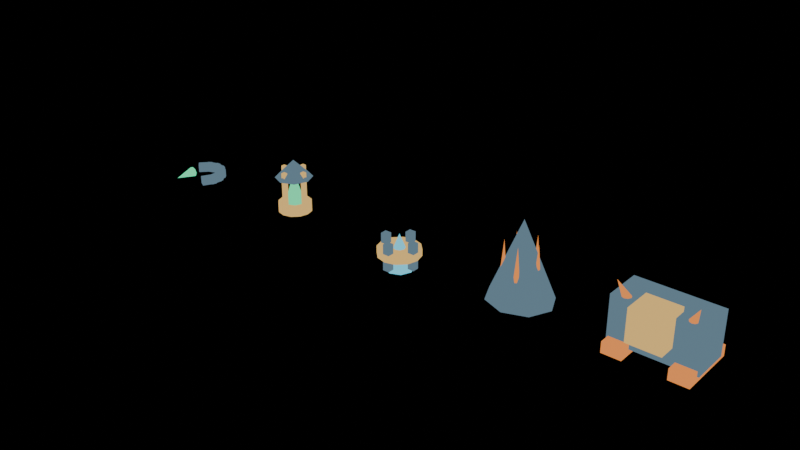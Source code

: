 # Source: roster-skill-props.blend  (saved by Blender 5.0.119; exported with 4.5.12 LTS)
import bpy
from mathutils import Matrix  # noqa: F401  (used for matrix-valued properties, if any)

bpy.ops.wm.read_factory_settings(use_empty=True)
scene = bpy.context.scene
scene.name = 'Roster skill props'

# ---- materials (node trees are filled in below, after node groups)
mat_painted_midnight_steel = bpy.data.materials.new('Painted midnight steel')
mat_painted_midnight_steel.diffuse_color = (0.12, 0.2, 0.26, 1.0)
mat_soul_jade = bpy.data.materials.new('Soul jade')
mat_soul_jade.diffuse_color = (0.1, 1.0, 0.46, 1.0)
mat_warm_brass = bpy.data.materials.new('Warm brass')
mat_warm_brass.diffuse_color = (0.85, 0.53, 0.16, 1.0)
mat_glacial_crystal = bpy.data.materials.new('Glacial crystal')
mat_glacial_crystal.diffuse_color = (0.16, 0.75, 1.0, 1.0)
mat_orange_warhead = bpy.data.materials.new('Orange warhead')
mat_orange_warhead.diffuse_color = (0.95, 0.3, 0.07, 1.0)

# ---- material node trees
mat_painted_midnight_steel.use_nodes = True; mat_painted_midnight_steel.node_tree.nodes.clear()
_N = mat_painted_midnight_steel.node_tree.nodes; _L = mat_painted_midnight_steel.node_tree.links
n0 = _N.new('ShaderNodeEmission'); n0.name = 'Emission'; n0.location = (0, 0)
n0.inputs[0].default_value = (0.12, 0.2, 0.26, 1.0)
n1 = _N.new('ShaderNodeOutputMaterial'); n1.name = 'Material Output'; n1.location = (0, 0)
_L.new(n0.outputs[0], n1.inputs[0])
n1.is_active_output = True
mat_soul_jade.use_nodes = True; mat_soul_jade.node_tree.nodes.clear()
_N = mat_soul_jade.node_tree.nodes; _L = mat_soul_jade.node_tree.links
n0 = _N.new('ShaderNodeEmission'); n0.name = 'Emission'; n0.location = (0, 0)
n0.inputs[0].default_value = (0.1, 1.0, 0.46, 1.0)
n1 = _N.new('ShaderNodeOutputMaterial'); n1.name = 'Material Output'; n1.location = (0, 0)
_L.new(n0.outputs[0], n1.inputs[0])
n1.is_active_output = True
mat_warm_brass.use_nodes = True; mat_warm_brass.node_tree.nodes.clear()
_N = mat_warm_brass.node_tree.nodes; _L = mat_warm_brass.node_tree.links
n0 = _N.new('ShaderNodeEmission'); n0.name = 'Emission'; n0.location = (0, 0)
n0.inputs[0].default_value = (0.85, 0.53, 0.16, 1.0)
n1 = _N.new('ShaderNodeOutputMaterial'); n1.name = 'Material Output'; n1.location = (0, 0)
_L.new(n0.outputs[0], n1.inputs[0])
n1.is_active_output = True
mat_glacial_crystal.use_nodes = True; mat_glacial_crystal.node_tree.nodes.clear()
_N = mat_glacial_crystal.node_tree.nodes; _L = mat_glacial_crystal.node_tree.links
n0 = _N.new('ShaderNodeEmission'); n0.name = 'Emission'; n0.location = (0, 0)
n0.inputs[0].default_value = (0.16, 0.75, 1.0, 1.0)
n1 = _N.new('ShaderNodeOutputMaterial'); n1.name = 'Material Output'; n1.location = (0, 0)
_L.new(n0.outputs[0], n1.inputs[0])
n1.is_active_output = True
mat_orange_warhead.use_nodes = True; mat_orange_warhead.node_tree.nodes.clear()
_N = mat_orange_warhead.node_tree.nodes; _L = mat_orange_warhead.node_tree.links
n0 = _N.new('ShaderNodeEmission'); n0.name = 'Emission'; n0.location = (0, 0)
n0.inputs[0].default_value = (0.95, 0.3, 0.07, 1.0)
n1 = _N.new('ShaderNodeOutputMaterial'); n1.name = 'Material Output'; n1.location = (0, 0)
_L.new(n0.outputs[0], n1.inputs[0])
n1.is_active_output = True

# ---- meshes
me_cube_001 = bpy.data.meshes.new('Cube.001')
me_cube_001.from_pydata([(-0.16, -0.46, -0.09), (-0.16, -0.46, 0.09), (-0.16, -0.3, -0.09), (-0.16, -0.3, 0.09), (0.16, -0.46, -0.09), (0.16, -0.46, 0.09), (0.16, -0.3, -0.09), (0.16, -0.3, 0.09), (0.0705, -0.4819, -0.09), (0.0705, -0.4819, 0.09), (-0.003385, -0.34, -0.09), (-0.003385, -0.34, 0.09), (0.3543, -0.3341, -0.09), (0.3543, -0.3341, 0.09), (0.2805, -0.1922, -0.09), (0.2805, -0.1922, 0.09), (0.2851, -0.3949, -0.09), (0.2851, -0.3949, 0.09), (0.154, -0.3031, -0.09), (0.154, -0.3031, 0.09), (0.4686, -0.1327, -0.09), (0.4686, -0.1327, 0.09), (0.3375, -0.04099, -0.09), (0.3375, -0.04099, 0.09), (0.4352, -0.2186, -0.09), (0.4352, -0.2186, 0.09), (0.2766, -0.1978, -0.09), (0.2766, -0.1978, 0.09), (0.4769, 0.09864, -0.09), (0.4769, 0.09864, 0.09), (0.3183, 0.1195, -0.09), (0.3183, 0.1195, 0.09), (0.487, 0.007046, -0.09), (0.487, 0.007046, 0.09), (0.3366, -0.0477, -0.09), (0.3366, -0.0477, 0.09), (0.3775, 0.3077, -0.09), (0.3775, 0.3077, 0.09), (0.2271, 0.253, -0.09), (0.2271, 0.253, 0.09), (0.4287, 0.2311, -0.09), (0.4287, 0.2311, 0.09), (0.3206, 0.1131, -0.09), (0.3206, 0.1131, 0.09), (0.1927, 0.4473, -0.09), (0.1927, 0.4473, 0.09), (0.08466, 0.3293, -0.09), (0.08466, 0.3293, 0.09), (0.2735, 0.403, -0.09), (0.2735, 0.403, 0.09), (0.2321, 0.2484, -0.09), (0.2321, 0.2484, 0.09), (-0.03559, 0.4857, -0.09), (-0.03559, 0.4857, 0.09), (-0.07697, 0.3312, -0.09), (-0.07697, 0.3312, 0.09), (-0.2404, 0.2105, 0.12), (-0.1997, 0.1361, 0.08485), (-0.1828, 0.1052, 1.049e-08), (-0.1997, 0.1361, -0.08485), (-0.2404, 0.2105, -0.12), (-0.281, 0.285, -0.08485), (-0.2979, 0.3158, 1.049e-08), (-0.281, 0.285, 0.08485), (-0.6616, -0.01959, -1.049e-08)], [], [(0, 1, 3, 2), (2, 3, 7, 6), (6, 7, 5, 4), (4, 5, 1, 0), (2, 6, 4, 0), (7, 3, 1, 5), (8, 9, 11, 10), (10, 11, 15, 14), (14, 15, 13, 12), (12, 13, 9, 8), (10, 14, 12, 8), (15, 11, 9, 13), (16, 17, 19, 18), (18, 19, 23, 22), (22, 23, 21, 20), (20, 21, 17, 16), (18, 22, 20, 16), (23, 19, 17, 21), (24, 25, 27, 26), (26, 27, 31, 30), (30, 31, 29, 28), (28, 29, 25, 24), (26, 30, 28, 24), (31, 27, 25, 29), (32, 33, 35, 34), (34, 35, 39, 38), (38, 39, 37, 36), (36, 37, 33, 32), (34, 38, 36, 32), (39, 35, 33, 37), (40, 41, 43, 42), (42, 43, 47, 46), (46, 47, 45, 44), (44, 45, 41, 40), (42, 46, 44, 40), (47, 43, 41, 45), (48, 49, 51, 50), (50, 51, 55, 54), (54, 55, 53, 52), (52, 53, 49, 48), (50, 54, 52, 48), (55, 51, 49, 53), (56, 64, 57), (57, 64, 58), (58, 64, 59), (59, 64, 60), (60, 64, 61), (61, 64, 62), (56, 57, 58, 59, 60, 61, 62, 63), (62, 64, 63), (63, 64, 56)])
me_cube_001.polygons.foreach_set('material_index', [0, 0, 0, 0, 0, 0, 0, 0, 0, 0, 0, 0, 0, 0, 0, 0, 0, 0, 0, 0, 0, 0, 0, 0, 0, 0, 0, 0, 0, 0, 0, 0, 0, 0, 0, 0, 0, 0, 0, 0, 0, 0, 1, 1, 1, 1, 1, 1, 1, 1, 1])
_uv = me_cube_001.uv_layers.new(name='UVMap')
_uv.uv.foreach_set('vector', [0.375, 0.0, 0.625, 0.0, 0.625, 0.25, 0.375, 0.25, 0.375, 0.25, 0.625, 0.25, 0.625, 0.5, 0.375, 0.5, 0.375, 0.5, 0.625, 0.5, 0.625, 0.75, 0.375, 0.75, 0.375, 0.75, 0.625, 0.75, 0.625, 1.0, 0.375, 1.0, 0.125, 0.5, 0.375, 0.5, 0.375, 0.75, 0.125, 0.75, 0.625, 0.5, 0.875, 0.5, 0.875, 0.75, 0.625, 0.75, 0.375, 0.0, 0.625, 0.0, 0.625, 0.25, 0.375, 0.25, 0.375, 0.25, 0.625, 0.25, 0.625, 0.5, 0.375, 0.5, 0.375, 0.5, 0.625, 0.5, 0.625, 0.75, 0.375, 0.75, 0.375, 0.75, 0.625, 0.75, 0.625, 1.0, 0.375, 1.0, 0.125, 0.5, 0.375, 0.5, 0.375, 0.75, 0.125, 0.75, 0.625, 0.5, 0.875, 0.5, 0.875, 0.75, 0.625, 0.75, 0.375, 0.0, 0.625, 0.0, 0.625, 0.25, 0.375, 0.25, 0.375, 0.25, 0.625, 0.25, 0.625, 0.5, 0.375, 0.5, 0.375, 0.5, 0.625, 0.5, 0.625, 0.75, 0.375, 0.75, 0.375, 0.75, 0.625, 0.75, 0.625, 1.0, 0.375, 1.0, 0.125, 0.5, 0.375, 0.5, 0.375, 0.75, 0.125, 0.75, 0.625, 0.5, 0.875, 0.5, 0.875, 0.75, 0.625, 0.75, 0.375, 0.0, 0.625, 0.0, 0.625, 0.25, 0.375, 0.25, 0.375, 0.25, 0.625, 0.25, 0.625, 0.5, 0.375, 0.5, 0.375, 0.5, 0.625, 0.5, 0.625, 0.75, 0.375, 0.75, 0.375, 0.75, 0.625, 0.75, 0.625, 1.0, 0.375, 1.0, 0.125, 0.5, 0.375, 0.5, 0.375, 0.75, 0.125, 0.75, 0.625, 0.5, 0.875, 0.5, 0.875, 0.75, 0.625, 0.75, 0.375, 0.0, 0.625, 0.0, 0.625, 0.25, 0.375, 0.25, 0.375, 0.25, 0.625, 0.25, 0.625, 0.5, 0.375, 0.5, 0.375, 0.5, 0.625, 0.5, 0.625, 0.75, 0.375, 0.75, 0.375, 0.75, 0.625, 0.75, 0.625, 1.0, 0.375, 1.0, 0.125, 0.5, 0.375, 0.5, 0.375, 0.75, 0.125, 0.75, 0.625, 0.5, 0.875, 0.5, 0.875, 0.75, 0.625, 0.75, 0.375, 0.0, 0.625, 0.0, 0.625, 0.25, 0.375, 0.25, 0.375, 0.25, 0.625, 0.25, 0.625, 0.5, 0.375, 0.5, 0.375, 0.5, 0.625, 0.5, 0.625, 0.75, 0.375, 0.75, 0.375, 0.75, 0.625, 0.75, 0.625, 1.0, 0.375, 1.0, 0.125, 0.5, 0.375, 0.5, 0.375, 0.75, 0.125, 0.75, 0.625, 0.5, 0.875, 0.5, 0.875, 0.75, 0.625, 0.75, 0.375, 0.0, 0.625, 0.0, 0.625, 0.25, 0.375, 0.25, 0.375, 0.25, 0.625, 0.25, 0.625, 0.5, 0.375, 0.5, 0.375, 0.5, 0.625, 0.5, 0.625, 0.75, 0.375, 0.75, 0.375, 0.75, 0.625, 0.75, 0.625, 1.0, 0.375, 1.0, 0.125, 0.5, 0.375, 0.5, 0.375, 0.75, 0.125, 0.75, 0.625, 0.5, 0.875, 0.5, 0.875, 0.75, 0.625, 0.75, 0.25, 0.49, 0.25, 0.25, 0.4197, 0.4197, 0.4197, 0.4197, 0.25, 0.25, 0.49, 0.25, 0.49, 0.25, 0.25, 0.25, 0.4197, 0.08029, 0.4197, 0.08029, 0.25, 0.25, 0.25, 0.01, 0.25, 0.01, 0.25, 0.25, 0.08029, 0.08029, 0.08029, 0.08029, 0.25, 0.25, 0.01, 0.25, 0.75, 0.49, 0.9197, 0.4197, 0.99, 0.25, 0.9197, 0.08029, 0.75, 0.01, 0.5803, 0.08029, 0.51, 0.25, 0.5803, 0.4197, 0.01, 0.25, 0.25, 0.25, 0.08029, 0.4197, 0.08029, 0.4197, 0.25, 0.25, 0.25, 0.49])
me_cube_001.materials.append(mat_painted_midnight_steel)
me_cube_001.materials.append(mat_soul_jade)
me_cube_001.update()
me_cone_001 = bpy.data.meshes.new('Cone.001')
me_cone_001.from_pydata([(0.0, 0.22, 0.17), (0.1556, 0.1556, 0.17), (0.22, 0.0, 0.17), (0.1556, -0.1556, 0.17), (0.0, -0.22, 0.17), (-0.1556, -0.1556, 0.17), (-0.22, 0.0, 0.17), (-0.1556, 0.1556, 0.17), (0.0, 0.0, 0.93), (0.0, 0.38, 0.0), (0.0, 0.38, 0.2), (0.19, 0.3291, 0.0), (0.19, 0.3291, 0.2), (0.3291, 0.19, 0.0), (0.3291, 0.19, 0.2), (0.38, 0.0, 0.0), (0.38, 0.0, 0.2), (0.3291, -0.19, 0.0), (0.3291, -0.19, 0.2), (0.19, -0.3291, 0.0), (0.19, -0.3291, 0.2), (0.0, -0.38, 0.0), (0.0, -0.38, 0.2), (-0.19, -0.3291, 0.0), (-0.19, -0.3291, 0.2), (-0.3291, -0.19, 0.0), (-0.3291, -0.19, 0.2), (-0.38, 0.0, 0.0), (-0.38, 0.0, 0.2), (-0.3291, 0.19, 0.0), (-0.3291, 0.19, 0.2), (-0.19, 0.3291, 0.0), (-0.19, 0.3291, 0.2), (0.0, 0.42, 0.8), (0.297, 0.297, 0.8), (0.42, 0.0, 0.8), (0.297, -0.297, 0.8), (0.0, -0.42, 0.8), (-0.297, -0.297, 0.8), (-0.42, 0.0, 0.8), (-0.297, 0.297, 0.8), (0.0, 0.0, 1.2), (0.245, -0.045, 0.12), (0.245, -0.045, 0.98), (0.245, 0.045, 0.12), (0.245, 0.045, 0.98), (0.335, -0.045, 0.12), (0.335, -0.045, 0.98), (0.335, 0.045, 0.12), (0.335, 0.045, 0.98), (-0.045, 0.245, 0.12), (-0.045, 0.245, 0.98), (-0.045, 0.335, 0.12), (-0.045, 0.335, 0.98), (0.045, 0.245, 0.12), (0.045, 0.245, 0.98), (0.045, 0.335, 0.12), (0.045, 0.335, 0.98), (-0.335, -0.045, 0.12), (-0.335, -0.045, 0.98), (-0.335, 0.045, 0.12), (-0.335, 0.045, 0.98), (-0.245, -0.045, 0.12), (-0.245, -0.045, 0.98), (-0.245, 0.045, 0.12), (-0.245, 0.045, 0.98), (-0.045, -0.335, 0.12), (-0.045, -0.335, 0.98), (-0.045, -0.245, 0.12), (-0.045, -0.245, 0.98), (0.045, -0.335, 0.12), (0.045, -0.335, 0.98), (0.045, -0.245, 0.12), (0.045, -0.245, 0.98)], [], [(0, 8, 1), (1, 8, 2), (2, 8, 3), (3, 8, 4), (4, 8, 5), (5, 8, 6), (0, 1, 2, 3, 4, 5, 6, 7), (6, 8, 7), (7, 8, 0), (9, 10, 12, 11), (11, 12, 14, 13), (13, 14, 16, 15), (15, 16, 18, 17), (17, 18, 20, 19), (19, 20, 22, 21), (21, 22, 24, 23), (23, 24, 26, 25), (25, 26, 28, 27), (27, 28, 30, 29), (12, 10, 32, 30, 28, 26, 24, 22, 20, 18, 16, 14), (29, 30, 32, 31), (31, 32, 10, 9), (9, 11, 13, 15, 17, 19, 21, 23, 25, 27, 29, 31), (33, 41, 34), (34, 41, 35), (35, 41, 36), (36, 41, 37), (37, 41, 38), (38, 41, 39), (33, 34, 35, 36, 37, 38, 39, 40), (39, 41, 40), (40, 41, 33), (42, 43, 45, 44), (44, 45, 49, 48), (48, 49, 47, 46), (46, 47, 43, 42), (44, 48, 46, 42), (49, 45, 43, 47), (50, 51, 53, 52), (52, 53, 57, 56), (56, 57, 55, 54), (54, 55, 51, 50), (52, 56, 54, 50), (57, 53, 51, 55), (58, 59, 61, 60), (60, 61, 65, 64), (64, 65, 63, 62), (62, 63, 59, 58), (60, 64, 62, 58), (65, 61, 59, 63), (66, 67, 69, 68), (68, 69, 73, 72), (72, 73, 71, 70), (70, 71, 67, 66), (68, 72, 70, 66), (73, 69, 67, 71)])
me_cone_001.polygons.foreach_set('material_index', [0, 0, 0, 0, 0, 0, 0, 0, 0, 1, 1, 1, 1, 1, 1, 1, 1, 1, 1, 1, 1, 1, 1, 2, 2, 2, 2, 2, 2, 2, 2, 2, 1, 1, 1, 1, 1, 1, 1, 1, 1, 1, 1, 1, 1, 1, 1, 1, 1, 1, 1, 1, 1, 1, 1, 1])
_uv = me_cone_001.uv_layers.new(name='UVMap')
_uv.uv.foreach_set('vector', [0.25, 0.49, 0.25, 0.25, 0.4197, 0.4197, 0.4197, 0.4197, 0.25, 0.25, 0.49, 0.25, 0.49, 0.25, 0.25, 0.25, 0.4197, 0.08029, 0.4197, 0.08029, 0.25, 0.25, 0.25, 0.01, 0.25, 0.01, 0.25, 0.25, 0.08029, 0.08029, 0.08029, 0.08029, 0.25, 0.25, 0.01, 0.25, 0.75, 0.49, 0.9197, 0.4197, 0.99, 0.25, 0.9197, 0.08029, 0.75, 0.01, 0.5803, 0.08029, 0.51, 0.25, 0.5803, 0.4197, 0.01, 0.25, 0.25, 0.25, 0.08029, 0.4197, 0.08029, 0.4197, 0.25, 0.25, 0.25, 0.49, 1.0, 0.5, 1.0, 1.0, 0.9167, 1.0, 0.9167, 0.5, 0.9167, 0.5, 0.9167, 1.0, 0.8333, 1.0, 0.8333, 0.5, 0.8333, 0.5, 0.8333, 1.0, 0.75, 1.0, 0.75, 0.5, 0.75, 0.5, 0.75, 1.0, 0.6667, 1.0, 0.6667, 0.5, 0.6667, 0.5, 0.6667, 1.0, 0.5833, 1.0, 0.5833, 0.5, 0.5833, 0.5, 0.5833, 1.0, 0.5, 1.0, 0.5, 0.5, 0.5, 0.5, 0.5, 1.0, 0.4167, 1.0, 0.4167, 0.5, 0.4167, 0.5, 0.4167, 1.0, 0.3333, 1.0, 0.3333, 0.5, 0.3333, 0.5, 0.3333, 1.0, 0.25, 1.0, 0.25, 0.5, 0.25, 0.5, 0.25, 1.0, 0.1667, 1.0, 0.1667, 0.5, 0.37, 0.4578, 0.25, 0.49, 0.13, 0.4578, 0.04215, 0.37, 0.01, 0.25, 0.04215, 0.13, 0.13, 0.04215, 0.25, 0.01, 0.37, 0.04215, 0.4578, 0.13, 0.49, 0.25, 0.4578, 0.37, 0.1667, 0.5, 0.1667, 1.0, 0.08333, 1.0, 0.08333, 0.5, 0.08333, 0.5, 0.08333, 1.0, 7.451e-08, 1.0, 7.451e-08, 0.5, 0.75, 0.49, 0.87, 0.4578, 0.9578, 0.37, 0.99, 0.25, 0.9578, 0.13, 0.87, 0.04215, 0.75, 0.01, 0.63, 0.04215, 0.5422, 0.13, 0.51, 0.25, 0.5422, 0.37, 0.63, 0.4578, 0.25, 0.49, 0.25, 0.25, 0.4197, 0.4197, 0.4197, 0.4197, 0.25, 0.25, 0.49, 0.25, 0.49, 0.25, 0.25, 0.25, 0.4197, 0.08029, 0.4197, 0.08029, 0.25, 0.25, 0.25, 0.01, 0.25, 0.01, 0.25, 0.25, 0.08029, 0.08029, 0.08029, 0.08029, 0.25, 0.25, 0.01, 0.25, 0.75, 0.49, 0.9197, 0.4197, 0.99, 0.25, 0.9197, 0.08029, 0.75, 0.01, 0.5803, 0.08029, 0.51, 0.25, 0.5803, 0.4197, 0.01, 0.25, 0.25, 0.25, 0.08029, 0.4197, 0.08029, 0.4197, 0.25, 0.25, 0.25, 0.49, 0.375, 0.0, 0.625, 0.0, 0.625, 0.25, 0.375, 0.25, 0.375, 0.25, 0.625, 0.25, 0.625, 0.5, 0.375, 0.5, 0.375, 0.5, 0.625, 0.5, 0.625, 0.75, 0.375, 0.75, 0.375, 0.75, 0.625, 0.75, 0.625, 1.0, 0.375, 1.0, 0.125, 0.5, 0.375, 0.5, 0.375, 0.75, 0.125, 0.75, 0.625, 0.5, 0.875, 0.5, 0.875, 0.75, 0.625, 0.75, 0.375, 0.0, 0.625, 0.0, 0.625, 0.25, 0.375, 0.25, 0.375, 0.25, 0.625, 0.25, 0.625, 0.5, 0.375, 0.5, 0.375, 0.5, 0.625, 0.5, 0.625, 0.75, 0.375, 0.75, 0.375, 0.75, 0.625, 0.75, 0.625, 1.0, 0.375, 1.0, 0.125, 0.5, 0.375, 0.5, 0.375, 0.75, 0.125, 0.75, 0.625, 0.5, 0.875, 0.5, 0.875, 0.75, 0.625, 0.75, 0.375, 0.0, 0.625, 0.0, 0.625, 0.25, 0.375, 0.25, 0.375, 0.25, 0.625, 0.25, 0.625, 0.5, 0.375, 0.5, 0.375, 0.5, 0.625, 0.5, 0.625, 0.75, 0.375, 0.75, 0.375, 0.75, 0.625, 0.75, 0.625, 1.0, 0.375, 1.0, 0.125, 0.5, 0.375, 0.5, 0.375, 0.75, 0.125, 0.75, 0.625, 0.5, 0.875, 0.5, 0.875, 0.75, 0.625, 0.75, 0.375, 0.0, 0.625, 0.0, 0.625, 0.25, 0.375, 0.25, 0.375, 0.25, 0.625, 0.25, 0.625, 0.5, 0.375, 0.5, 0.375, 0.5, 0.625, 0.5, 0.625, 0.75, 0.375, 0.75, 0.375, 0.75, 0.625, 0.75, 0.625, 1.0, 0.375, 1.0, 0.125, 0.5, 0.375, 0.5, 0.375, 0.75, 0.125, 0.75, 0.625, 0.5, 0.875, 0.5, 0.875, 0.75, 0.625, 0.75])
me_cone_001.materials.append(mat_soul_jade)
me_cone_001.materials.append(mat_warm_brass)
me_cone_001.materials.append(mat_painted_midnight_steel)
me_cone_001.update()
me_cone_003 = bpy.data.meshes.new('Cone.003')
me_cone_003.from_pydata([(0.0, 0.32, -0.4), (0.2263, 0.2263, -0.4), (0.32, 0.0, -0.4), (0.2263, -0.2263, -0.4), (0.0, -0.32, -0.4), (-0.2263, -0.2263, -0.4), (-0.32, 0.0, -0.4), (-0.2263, 0.2263, -0.4), (0.0, 0.0, 0.4), (0.0, 0.48, -0.075), (0.0, 0.48, 0.075), (0.24, 0.4157, -0.075), (0.24, 0.4157, 0.075), (0.4157, 0.24, -0.075), (0.4157, 0.24, 0.075), (0.48, 0.0, -0.075), (0.48, 0.0, 0.075), (0.4157, -0.24, -0.075), (0.4157, -0.24, 0.075), (0.24, -0.4157, -0.075), (0.24, -0.4157, 0.075), (0.0, -0.48, -0.075), (0.0, -0.48, 0.075), (-0.24, -0.4157, -0.075), (-0.24, -0.4157, 0.075), (-0.4157, -0.24, -0.075), (-0.4157, -0.24, 0.075), (-0.48, 0.0, -0.075), (-0.48, 0.0, 0.075), (-0.4157, 0.24, -0.075), (-0.4157, 0.24, 0.075), (-0.24, 0.4157, -0.075), (-0.24, 0.4157, 0.075), (0.285, -0.075, -0.3), (0.285, -0.075, 0.3), (0.285, 0.075, -0.3), (0.285, 0.075, 0.3), (0.435, -0.075, -0.3), (0.435, -0.075, 0.3), (0.435, 0.075, -0.3), (0.435, 0.075, 0.3), (-0.075, 0.285, -0.3), (-0.075, 0.285, 0.3), (-0.075, 0.435, -0.3), (-0.075, 0.435, 0.3), (0.075, 0.285, -0.3), (0.075, 0.285, 0.3), (0.075, 0.435, -0.3), (0.075, 0.435, 0.3), (-0.435, -0.075, -0.3), (-0.435, -0.075, 0.3), (-0.435, 0.075, -0.3), (-0.435, 0.075, 0.3), (-0.285, -0.075, -0.3), (-0.285, -0.075, 0.3), (-0.285, 0.075, -0.3), (-0.285, 0.075, 0.3), (-0.075, -0.435, -0.3), (-0.075, -0.435, 0.3), (-0.075, -0.285, -0.3), (-0.075, -0.285, 0.3), (0.075, -0.435, -0.3), (0.075, -0.435, 0.3), (0.075, -0.285, -0.3), (0.075, -0.285, 0.3)], [], [(0, 8, 1), (1, 8, 2), (2, 8, 3), (3, 8, 4), (4, 8, 5), (5, 8, 6), (0, 1, 2, 3, 4, 5, 6, 7), (6, 8, 7), (7, 8, 0), (9, 10, 12, 11), (11, 12, 14, 13), (13, 14, 16, 15), (15, 16, 18, 17), (17, 18, 20, 19), (19, 20, 22, 21), (21, 22, 24, 23), (23, 24, 26, 25), (25, 26, 28, 27), (27, 28, 30, 29), (12, 10, 32, 30, 28, 26, 24, 22, 20, 18, 16, 14), (29, 30, 32, 31), (31, 32, 10, 9), (9, 11, 13, 15, 17, 19, 21, 23, 25, 27, 29, 31), (33, 34, 36, 35), (35, 36, 40, 39), (39, 40, 38, 37), (37, 38, 34, 33), (35, 39, 37, 33), (40, 36, 34, 38), (41, 42, 44, 43), (43, 44, 48, 47), (47, 48, 46, 45), (45, 46, 42, 41), (43, 47, 45, 41), (48, 44, 42, 46), (49, 50, 52, 51), (51, 52, 56, 55), (55, 56, 54, 53), (53, 54, 50, 49), (51, 55, 53, 49), (56, 52, 50, 54), (57, 58, 60, 59), (59, 60, 64, 63), (63, 64, 62, 61), (61, 62, 58, 57), (59, 63, 61, 57), (64, 60, 58, 62)])
me_cone_003.polygons.foreach_set('material_index', [0, 0, 0, 0, 0, 0, 0, 0, 0, 1, 1, 1, 1, 1, 1, 1, 1, 1, 1, 1, 1, 1, 1, 2, 2, 2, 2, 2, 2, 2, 2, 2, 2, 2, 2, 2, 2, 2, 2, 2, 2, 2, 2, 2, 2, 2, 2])
_uv = me_cone_003.uv_layers.new(name='UVMap')
_uv.uv.foreach_set('vector', [0.25, 0.49, 0.25, 0.25, 0.4197, 0.4197, 0.4197, 0.4197, 0.25, 0.25, 0.49, 0.25, 0.49, 0.25, 0.25, 0.25, 0.4197, 0.08029, 0.4197, 0.08029, 0.25, 0.25, 0.25, 0.01, 0.25, 0.01, 0.25, 0.25, 0.08029, 0.08029, 0.08029, 0.08029, 0.25, 0.25, 0.01, 0.25, 0.75, 0.49, 0.9197, 0.4197, 0.99, 0.25, 0.9197, 0.08029, 0.75, 0.01, 0.5803, 0.08029, 0.51, 0.25, 0.5803, 0.4197, 0.01, 0.25, 0.25, 0.25, 0.08029, 0.4197, 0.08029, 0.4197, 0.25, 0.25, 0.25, 0.49, 1.0, 0.5, 1.0, 1.0, 0.9167, 1.0, 0.9167, 0.5, 0.9167, 0.5, 0.9167, 1.0, 0.8333, 1.0, 0.8333, 0.5, 0.8333, 0.5, 0.8333, 1.0, 0.75, 1.0, 0.75, 0.5, 0.75, 0.5, 0.75, 1.0, 0.6667, 1.0, 0.6667, 0.5, 0.6667, 0.5, 0.6667, 1.0, 0.5833, 1.0, 0.5833, 0.5, 0.5833, 0.5, 0.5833, 1.0, 0.5, 1.0, 0.5, 0.5, 0.5, 0.5, 0.5, 1.0, 0.4167, 1.0, 0.4167, 0.5, 0.4167, 0.5, 0.4167, 1.0, 0.3333, 1.0, 0.3333, 0.5, 0.3333, 0.5, 0.3333, 1.0, 0.25, 1.0, 0.25, 0.5, 0.25, 0.5, 0.25, 1.0, 0.1667, 1.0, 0.1667, 0.5, 0.37, 0.4578, 0.25, 0.49, 0.13, 0.4578, 0.04215, 0.37, 0.01, 0.25, 0.04215, 0.13, 0.13, 0.04215, 0.25, 0.01, 0.37, 0.04215, 0.4578, 0.13, 0.49, 0.25, 0.4578, 0.37, 0.1667, 0.5, 0.1667, 1.0, 0.08333, 1.0, 0.08333, 0.5, 0.08333, 0.5, 0.08333, 1.0, 7.451e-08, 1.0, 7.451e-08, 0.5, 0.75, 0.49, 0.87, 0.4578, 0.9578, 0.37, 0.99, 0.25, 0.9578, 0.13, 0.87, 0.04215, 0.75, 0.01, 0.63, 0.04215, 0.5422, 0.13, 0.51, 0.25, 0.5422, 0.37, 0.63, 0.4578, 0.375, 0.0, 0.625, 0.0, 0.625, 0.25, 0.375, 0.25, 0.375, 0.25, 0.625, 0.25, 0.625, 0.5, 0.375, 0.5, 0.375, 0.5, 0.625, 0.5, 0.625, 0.75, 0.375, 0.75, 0.375, 0.75, 0.625, 0.75, 0.625, 1.0, 0.375, 1.0, 0.125, 0.5, 0.375, 0.5, 0.375, 0.75, 0.125, 0.75, 0.625, 0.5, 0.875, 0.5, 0.875, 0.75, 0.625, 0.75, 0.375, 0.0, 0.625, 0.0, 0.625, 0.25, 0.375, 0.25, 0.375, 0.25, 0.625, 0.25, 0.625, 0.5, 0.375, 0.5, 0.375, 0.5, 0.625, 0.5, 0.625, 0.75, 0.375, 0.75, 0.375, 0.75, 0.625, 0.75, 0.625, 1.0, 0.375, 1.0, 0.125, 0.5, 0.375, 0.5, 0.375, 0.75, 0.125, 0.75, 0.625, 0.5, 0.875, 0.5, 0.875, 0.75, 0.625, 0.75, 0.375, 0.0, 0.625, 0.0, 0.625, 0.25, 0.375, 0.25, 0.375, 0.25, 0.625, 0.25, 0.625, 0.5, 0.375, 0.5, 0.375, 0.5, 0.625, 0.5, 0.625, 0.75, 0.375, 0.75, 0.375, 0.75, 0.625, 0.75, 0.625, 1.0, 0.375, 1.0, 0.125, 0.5, 0.375, 0.5, 0.375, 0.75, 0.125, 0.75, 0.625, 0.5, 0.875, 0.5, 0.875, 0.75, 0.625, 0.75, 0.375, 0.0, 0.625, 0.0, 0.625, 0.25, 0.375, 0.25, 0.375, 0.25, 0.625, 0.25, 0.625, 0.5, 0.375, 0.5, 0.375, 0.5, 0.625, 0.5, 0.625, 0.75, 0.375, 0.75, 0.375, 0.75, 0.625, 0.75, 0.625, 1.0, 0.375, 1.0, 0.125, 0.5, 0.375, 0.5, 0.375, 0.75, 0.125, 0.75, 0.625, 0.5, 0.875, 0.5, 0.875, 0.75, 0.625, 0.75])
me_cone_003.materials.append(mat_glacial_crystal)
me_cone_003.materials.append(mat_warm_brass)
me_cone_003.materials.append(mat_painted_midnight_steel)
me_cone_003.update()
me_cone_004 = bpy.data.meshes.new('Cone.004')
me_cone_004.from_pydata([(0.0, 0.65, 0.0), (0.5091, 0.4596, 0.0), (0.72, 0.0, 0.0), (0.5091, -0.4596, 0.0), (0.0, -0.65, 0.0), (-0.5091, -0.4596, 0.0), (-0.72, 0.0, 0.0), (-0.5091, 0.4596, 0.0), (0.0, 0.0, 1.7), (0.35, 0.12, -0.08), (0.4349, 0.08485, -0.08), (0.47, 0.0, -0.08), (0.4349, -0.08485, -0.08), (0.35, -0.12, -0.08), (0.2651, -0.08485, -0.08), (0.23, 0.0, -0.08), (0.2651, 0.08485, -0.08), (0.35, 0.0, 1.28), (0.1082, 0.4529, -0.08), (0.193, 0.4177, -0.08), (0.2282, 0.3329, -0.08), (0.193, 0.248, -0.08), (0.1082, 0.2129, -0.08), (0.0233, 0.248, -0.08), (-0.01184, 0.3329, -0.08), (0.0233, 0.4177, -0.08), (0.1082, 0.3329, 1.28), (-0.2832, 0.3257, -0.08), (-0.1983, 0.2906, -0.08), (-0.1632, 0.2057, -0.08), (-0.1983, 0.1209, -0.08), (-0.2832, 0.08572, -0.08), (-0.368, 0.1209, -0.08), (-0.4032, 0.2057, -0.08), (-0.368, 0.2906, -0.08), (-0.2832, 0.2057, 1.28), (-0.2832, -0.08572, -0.08), (-0.1983, -0.1209, -0.08), (-0.1632, -0.2057, -0.08), (-0.1983, -0.2906, -0.08), (-0.2832, -0.3257, -0.08), (-0.368, -0.2906, -0.08), (-0.4032, -0.2057, -0.08), (-0.368, -0.1209, -0.08), (-0.2832, -0.2057, 1.28), (0.1082, -0.2129, -0.08), (0.193, -0.248, -0.08), (0.2282, -0.3329, -0.08), (0.193, -0.4177, -0.08), (0.1082, -0.4529, -0.08), (0.0233, -0.4177, -0.08), (-0.01184, -0.3329, -0.08), (0.0233, -0.248, -0.08), (0.1082, -0.3329, 1.28)], [], [(0, 8, 1), (1, 8, 2), (2, 8, 3), (3, 8, 4), (4, 8, 5), (5, 8, 6), (0, 1, 2, 3, 4, 5, 6, 7), (6, 8, 7), (7, 8, 0), (9, 17, 10), (10, 17, 11), (11, 17, 12), (12, 17, 13), (13, 17, 14), (14, 17, 15), (9, 10, 11, 12, 13, 14, 15, 16), (15, 17, 16), (16, 17, 9), (18, 26, 19), (19, 26, 20), (20, 26, 21), (21, 26, 22), (22, 26, 23), (23, 26, 24), (18, 19, 20, 21, 22, 23, 24, 25), (24, 26, 25), (25, 26, 18), (27, 35, 28), (28, 35, 29), (29, 35, 30), (30, 35, 31), (31, 35, 32), (32, 35, 33), (27, 28, 29, 30, 31, 32, 33, 34), (33, 35, 34), (34, 35, 27), (36, 44, 37), (37, 44, 38), (38, 44, 39), (39, 44, 40), (40, 44, 41), (41, 44, 42), (36, 37, 38, 39, 40, 41, 42, 43), (42, 44, 43), (43, 44, 36), (45, 53, 46), (46, 53, 47), (47, 53, 48), (48, 53, 49), (49, 53, 50), (50, 53, 51), (45, 46, 47, 48, 49, 50, 51, 52), (51, 53, 52), (52, 53, 45)])
me_cone_004.polygons.foreach_set('material_index', [0, 0, 0, 0, 0, 0, 0, 0, 0, 1, 1, 1, 1, 1, 1, 1, 1, 1, 1, 1, 1, 1, 1, 1, 1, 1, 1, 1, 1, 1, 1, 1, 1, 1, 1, 1, 1, 1, 1, 1, 1, 1, 1, 1, 1, 1, 1, 1, 1, 1, 1, 1, 1, 1])
_uv = me_cone_004.uv_layers.new(name='UVMap')
_uv.uv.foreach_set('vector', [0.25, 0.49, 0.25, 0.25, 0.4197, 0.4197, 0.4197, 0.4197, 0.25, 0.25, 0.49, 0.25, 0.49, 0.25, 0.25, 0.25, 0.4197, 0.08029, 0.4197, 0.08029, 0.25, 0.25, 0.25, 0.01, 0.25, 0.01, 0.25, 0.25, 0.08029, 0.08029, 0.08029, 0.08029, 0.25, 0.25, 0.01, 0.25, 0.75, 0.49, 0.9197, 0.4197, 0.99, 0.25, 0.9197, 0.08029, 0.75, 0.01, 0.5803, 0.08029, 0.51, 0.25, 0.5803, 0.4197, 0.01, 0.25, 0.25, 0.25, 0.08029, 0.4197, 0.08029, 0.4197, 0.25, 0.25, 0.25, 0.49, 0.25, 0.49, 0.25, 0.25, 0.4197, 0.4197, 0.4197, 0.4197, 0.25, 0.25, 0.49, 0.25, 0.49, 0.25, 0.25, 0.25, 0.4197, 0.08029, 0.4197, 0.08029, 0.25, 0.25, 0.25, 0.01, 0.25, 0.01, 0.25, 0.25, 0.08029, 0.08029, 0.08029, 0.08029, 0.25, 0.25, 0.01, 0.25, 0.75, 0.49, 0.9197, 0.4197, 0.99, 0.25, 0.9197, 0.08029, 0.75, 0.01, 0.5803, 0.08029, 0.51, 0.25, 0.5803, 0.4197, 0.01, 0.25, 0.25, 0.25, 0.08029, 0.4197, 0.08029, 0.4197, 0.25, 0.25, 0.25, 0.49, 0.25, 0.49, 0.25, 0.25, 0.4197, 0.4197, 0.4197, 0.4197, 0.25, 0.25, 0.49, 0.25, 0.49, 0.25, 0.25, 0.25, 0.4197, 0.08029, 0.4197, 0.08029, 0.25, 0.25, 0.25, 0.01, 0.25, 0.01, 0.25, 0.25, 0.08029, 0.08029, 0.08029, 0.08029, 0.25, 0.25, 0.01, 0.25, 0.75, 0.49, 0.9197, 0.4197, 0.99, 0.25, 0.9197, 0.08029, 0.75, 0.01, 0.5803, 0.08029, 0.51, 0.25, 0.5803, 0.4197, 0.01, 0.25, 0.25, 0.25, 0.08029, 0.4197, 0.08029, 0.4197, 0.25, 0.25, 0.25, 0.49, 0.25, 0.49, 0.25, 0.25, 0.4197, 0.4197, 0.4197, 0.4197, 0.25, 0.25, 0.49, 0.25, 0.49, 0.25, 0.25, 0.25, 0.4197, 0.08029, 0.4197, 0.08029, 0.25, 0.25, 0.25, 0.01, 0.25, 0.01, 0.25, 0.25, 0.08029, 0.08029, 0.08029, 0.08029, 0.25, 0.25, 0.01, 0.25, 0.75, 0.49, 0.9197, 0.4197, 0.99, 0.25, 0.9197, 0.08029, 0.75, 0.01, 0.5803, 0.08029, 0.51, 0.25, 0.5803, 0.4197, 0.01, 0.25, 0.25, 0.25, 0.08029, 0.4197, 0.08029, 0.4197, 0.25, 0.25, 0.25, 0.49, 0.25, 0.49, 0.25, 0.25, 0.4197, 0.4197, 0.4197, 0.4197, 0.25, 0.25, 0.49, 0.25, 0.49, 0.25, 0.25, 0.25, 0.4197, 0.08029, 0.4197, 0.08029, 0.25, 0.25, 0.25, 0.01, 0.25, 0.01, 0.25, 0.25, 0.08029, 0.08029, 0.08029, 0.08029, 0.25, 0.25, 0.01, 0.25, 0.75, 0.49, 0.9197, 0.4197, 0.99, 0.25, 0.9197, 0.08029, 0.75, 0.01, 0.5803, 0.08029, 0.51, 0.25, 0.5803, 0.4197, 0.01, 0.25, 0.25, 0.25, 0.08029, 0.4197, 0.08029, 0.4197, 0.25, 0.25, 0.25, 0.49, 0.25, 0.49, 0.25, 0.25, 0.4197, 0.4197, 0.4197, 0.4197, 0.25, 0.25, 0.49, 0.25, 0.49, 0.25, 0.25, 0.25, 0.4197, 0.08029, 0.4197, 0.08029, 0.25, 0.25, 0.25, 0.01, 0.25, 0.01, 0.25, 0.25, 0.08029, 0.08029, 0.08029, 0.08029, 0.25, 0.25, 0.01, 0.25, 0.75, 0.49, 0.9197, 0.4197, 0.99, 0.25, 0.9197, 0.08029, 0.75, 0.01, 0.5803, 0.08029, 0.51, 0.25, 0.5803, 0.4197, 0.01, 0.25, 0.25, 0.25, 0.08029, 0.4197, 0.08029, 0.4197, 0.25, 0.25, 0.25, 0.49])
me_cone_004.materials.append(mat_painted_midnight_steel)
me_cone_004.materials.append(mat_orange_warhead)
me_cone_004.update()
me_cube_016 = bpy.data.meshes.new('Cube.016')
me_cube_016.from_pydata([(-0.9, -0.42, 0.14), (-0.9, -0.42, 1.1), (-0.9, 0.42, 0.14), (-0.9, 0.42, 1.1), (0.9, -0.42, 0.14), (0.9, -0.42, 1.1), (0.9, 0.42, 0.14), (0.9, 0.42, 1.1), (-0.36, -0.79, 0.5), (-0.36, -0.79, 1.2), (-0.36, -0.15, 0.5), (-0.36, -0.15, 1.2), (0.36, -0.79, 0.5), (0.36, -0.79, 1.2), (0.36, -0.15, 0.5), (0.36, -0.15, 1.2), (-0.4444, 0.03292, 0.6521), (-0.3074, -0.02305, 0.6912), (-0.2372, -0.1582, 0.6755), (-0.2749, -0.2933, 0.6142), (-0.3984, -0.3492, 0.5432), (-0.5354, -0.2933, 0.5041), (-0.6056, -0.1582, 0.5198), (-0.568, -0.02305, 0.5811), (-0.7786, -0.4418, 1.442), (-0.86, -0.65, 0.01), (-0.86, -0.65, 0.25), (-0.86, 0.65, 0.01), (-0.86, 0.65, 0.25), (-0.44, -0.65, 0.01), (-0.44, -0.65, 0.25), (-0.44, 0.65, 0.01), (-0.44, 0.65, 0.25), (0.4444, 0.03292, 0.6521), (0.568, -0.02305, 0.5811), (0.6056, -0.1582, 0.5198), (0.5354, -0.2933, 0.5041), (0.3984, -0.3492, 0.5432), (0.2749, -0.2933, 0.6142), (0.2372, -0.1582, 0.6755), (0.3074, -0.02305, 0.6912), (0.7786, -0.4418, 1.442), (0.44, -0.65, 0.01), (0.44, -0.65, 0.25), (0.44, 0.65, 0.01), (0.44, 0.65, 0.25), (0.86, -0.65, 0.01), (0.86, -0.65, 0.25), (0.86, 0.65, 0.01), (0.86, 0.65, 0.25)], [], [(0, 1, 3, 2), (2, 3, 7, 6), (6, 7, 5, 4), (4, 5, 1, 0), (2, 6, 4, 0), (7, 3, 1, 5), (8, 9, 11, 10), (10, 11, 15, 14), (14, 15, 13, 12), (12, 13, 9, 8), (10, 14, 12, 8), (15, 11, 9, 13), (16, 24, 17), (17, 24, 18), (18, 24, 19), (19, 24, 20), (20, 24, 21), (21, 24, 22), (16, 17, 18, 19, 20, 21, 22, 23), (22, 24, 23), (23, 24, 16), (25, 26, 28, 27), (27, 28, 32, 31), (31, 32, 30, 29), (29, 30, 26, 25), (27, 31, 29, 25), (32, 28, 26, 30), (33, 41, 34), (34, 41, 35), (35, 41, 36), (36, 41, 37), (37, 41, 38), (38, 41, 39), (33, 34, 35, 36, 37, 38, 39, 40), (39, 41, 40), (40, 41, 33), (42, 43, 45, 44), (44, 45, 49, 48), (48, 49, 47, 46), (46, 47, 43, 42), (44, 48, 46, 42), (49, 45, 43, 47)])
me_cube_016.polygons.foreach_set('material_index', [0, 0, 0, 0, 0, 0, 1, 1, 1, 1, 1, 1, 2, 2, 2, 2, 2, 2, 2, 2, 2, 2, 2, 2, 2, 2, 2, 2, 2, 2, 2, 2, 2, 2, 2, 2, 2, 2, 2, 2, 2, 2])
_uv = me_cube_016.uv_layers.new(name='UVMap')
_uv.uv.foreach_set('vector', [0.375, 0.0, 0.625, 0.0, 0.625, 0.25, 0.375, 0.25, 0.375, 0.25, 0.625, 0.25, 0.625, 0.5, 0.375, 0.5, 0.375, 0.5, 0.625, 0.5, 0.625, 0.75, 0.375, 0.75, 0.375, 0.75, 0.625, 0.75, 0.625, 1.0, 0.375, 1.0, 0.125, 0.5, 0.375, 0.5, 0.375, 0.75, 0.125, 0.75, 0.625, 0.5, 0.875, 0.5, 0.875, 0.75, 0.625, 0.75, 0.375, 0.0, 0.625, 0.0, 0.625, 0.25, 0.375, 0.25, 0.375, 0.25, 0.625, 0.25, 0.625, 0.5, 0.375, 0.5, 0.375, 0.5, 0.625, 0.5, 0.625, 0.75, 0.375, 0.75, 0.375, 0.75, 0.625, 0.75, 0.625, 1.0, 0.375, 1.0, 0.125, 0.5, 0.375, 0.5, 0.375, 0.75, 0.125, 0.75, 0.625, 0.5, 0.875, 0.5, 0.875, 0.75, 0.625, 0.75, 0.25, 0.49, 0.25, 0.25, 0.4197, 0.4197, 0.4197, 0.4197, 0.25, 0.25, 0.49, 0.25, 0.49, 0.25, 0.25, 0.25, 0.4197, 0.08029, 0.4197, 0.08029, 0.25, 0.25, 0.25, 0.01, 0.25, 0.01, 0.25, 0.25, 0.08029, 0.08029, 0.08029, 0.08029, 0.25, 0.25, 0.01, 0.25, 0.75, 0.49, 0.9197, 0.4197, 0.99, 0.25, 0.9197, 0.08029, 0.75, 0.01, 0.5803, 0.08029, 0.51, 0.25, 0.5803, 0.4197, 0.01, 0.25, 0.25, 0.25, 0.08029, 0.4197, 0.08029, 0.4197, 0.25, 0.25, 0.25, 0.49, 0.375, 0.0, 0.625, 0.0, 0.625, 0.25, 0.375, 0.25, 0.375, 0.25, 0.625, 0.25, 0.625, 0.5, 0.375, 0.5, 0.375, 0.5, 0.625, 0.5, 0.625, 0.75, 0.375, 0.75, 0.375, 0.75, 0.625, 0.75, 0.625, 1.0, 0.375, 1.0, 0.125, 0.5, 0.375, 0.5, 0.375, 0.75, 0.125, 0.75, 0.625, 0.5, 0.875, 0.5, 0.875, 0.75, 0.625, 0.75, 0.25, 0.49, 0.25, 0.25, 0.4197, 0.4197, 0.4197, 0.4197, 0.25, 0.25, 0.49, 0.25, 0.49, 0.25, 0.25, 0.25, 0.4197, 0.08029, 0.4197, 0.08029, 0.25, 0.25, 0.25, 0.01, 0.25, 0.01, 0.25, 0.25, 0.08029, 0.08029, 0.08029, 0.08029, 0.25, 0.25, 0.01, 0.25, 0.75, 0.49, 0.9197, 0.4197, 0.99, 0.25, 0.9197, 0.08029, 0.75, 0.01, 0.5803, 0.08029, 0.51, 0.25, 0.5803, 0.4197, 0.01, 0.25, 0.25, 0.25, 0.08029, 0.4197, 0.08029, 0.4197, 0.25, 0.25, 0.25, 0.49, 0.375, 0.0, 0.625, 0.0, 0.625, 0.25, 0.375, 0.25, 0.375, 0.25, 0.625, 0.25, 0.625, 0.5, 0.375, 0.5, 0.375, 0.5, 0.625, 0.5, 0.625, 0.75, 0.375, 0.75, 0.375, 0.75, 0.625, 0.75, 0.625, 1.0, 0.375, 1.0, 0.125, 0.5, 0.375, 0.5, 0.375, 0.75, 0.125, 0.75, 0.625, 0.5, 0.875, 0.5, 0.875, 0.75, 0.625, 0.75])
me_cube_016.materials.append(mat_painted_midnight_steel)
me_cube_016.materials.append(mat_warm_brass)
me_cube_016.materials.append(mat_orange_warhead)
me_cube_016.update()

# ---- objects
ob_hook = bpy.data.objects.new('hook', me_cube_001)
ob_lantern = bpy.data.objects.new('lantern', me_cone_001)
ob_orb = bpy.data.objects.new('orb', me_cone_003)
ob_pillar = bpy.data.objects.new('pillar', me_cone_004)
ob_colossus = bpy.data.objects.new('colossus', me_cube_016)

# ---- transforms, parenting, visibility, modifiers, constraints
ob_hook.location = (0.0, 1.49e-08, 0.0)
ob_hook.rotation_euler = (0.0, 0.0, 1.071)
ob_lantern.location = (3.0, 0.0, 0.0)
ob_orb.location = (6.0, 0.0, 0.0)
ob_pillar.location = (9.0, 0.0, 0.0)
ob_colossus.location = (12.0, 0.0, 0.0)

# ---- collection membership
scene.collection.objects.link(ob_hook)
scene.collection.objects.link(ob_lantern)
scene.collection.objects.link(ob_orb)
scene.collection.objects.link(ob_pillar)
scene.collection.objects.link(ob_colossus)

# ---- scene / render settings (as saved in the file)
scene.frame_start = 1; scene.frame_end = 250; scene.frame_set(1)
scene.render.engine = 'BLENDER_EEVEE_NEXT'
scene.render.image_settings.exr_codec = 'NONE'
scene.render.use_bake_clear = False
scene.render.bake_margin = 0
scene.render.bake_bias = 0.0
scene.render.bake_samples = 0
scene.render.simplify_subdivision_render = 0
scene.render.simplify_child_particles_render = 0.0
scene.eevee.use_volume_custom_range = False
scene.eevee.gtao_distance = 0.0
scene.eevee.use_fast_gi = False
scene.view_settings.white_balance_temperature = 0.0
scene.view_settings.white_balance_tint = 0.0
scene.view_settings.white_balance_whitepoint = (2.97, 0.5193, -0.0414)
bpy.context.view_layer.update()

# ---- added for rendering (the .blend has no active camera): camera
cam_auto = bpy.data.cameras.new('AutoCamera')
cam_auto.lens = 50.0
cam_auto.sensor_width = 36.0
cam_auto.clip_end = 1000.0
ob_auto_camera = bpy.data.objects.new('AutoCamera', cam_auto)
scene.collection.objects.link(ob_auto_camera)
ob_auto_camera.location = (18.9226, -15.4889, 10.9255)
ob_auto_camera.rotation_euler = (1.09748, -7.21219e-08, 0.694738)
scene.camera = ob_auto_camera
bpy.context.view_layer.update()
